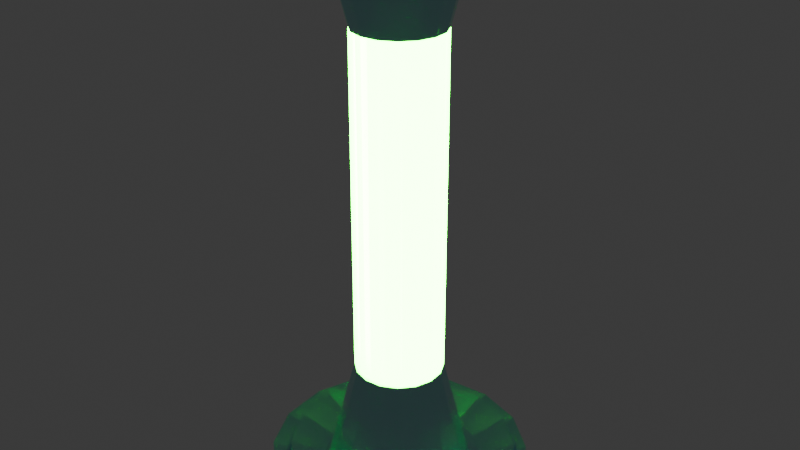 # Source: glowing_energy_capsule.blend.blend  (saved by Blender 5.1.30; exported with 4.5.12 LTS)
import bpy
from mathutils import Matrix  # noqa: F401  (used for matrix-valued properties, if any)

bpy.ops.wm.read_factory_settings(use_empty=True)
scene = bpy.context.scene
scene.name = 'Scene'

# ---- collections
col_collection = bpy.data.collections.new('Collection'); scene.collection.children.link(col_collection)

# ---- materials (node trees are filled in below, after node groups)
mat_glass_original = bpy.data.materials.new('glass original')
mat_material_001 = bpy.data.materials.new('Material.001')

# ---- material node trees
mat_glass_original.use_nodes = True; mat_glass_original.node_tree.nodes.clear()
_N = mat_glass_original.node_tree.nodes; _L = mat_glass_original.node_tree.links
n0 = _N.new('ShaderNodeBsdfPrincipled'); n0.name = 'Principled BSDF'; n0.location = (-200, 100)
n0.inputs[2].default_value = 0.05
n0.inputs[18].default_value = 1.0
n0.inputs[27].default_value = (0.01828, 1.0, 0.006171, 1.0)
n0.inputs[28].default_value = 30.0
n1 = _N.new('ShaderNodeOutputMaterial'); n1.name = 'Material Output'; n1.location = (200, 100)
_L.new(n0.outputs[0], n1.inputs[0])
n1.is_active_output = True
mat_material_001.use_nodes = True; mat_material_001.node_tree.nodes.clear()
_N = mat_material_001.node_tree.nodes; _L = mat_material_001.node_tree.links
n0 = _N.new('ShaderNodeBsdfPrincipled'); n0.name = 'Principled BSDF'; n0.location = (-200, 100)
n0.inputs[0].default_value = (0.3872, 0.7742, 0.8, 1.0)
n0.inputs[1].default_value = 1.0
n0.inputs[2].default_value = 0.2
n1 = _N.new('ShaderNodeOutputMaterial'); n1.name = 'Material Output'; n1.location = (200, 100)
_L.new(n0.outputs[0], n1.inputs[0])
n1.is_active_output = True

# ---- world
world_world = bpy.data.worlds.new('World'); scene.world = world_world
world_world.use_nodes = True; world_world.node_tree.nodes.clear()
_N = world_world.node_tree.nodes; _L = world_world.node_tree.links
n0 = _N.new('ShaderNodeOutputWorld'); n0.name = 'World Output'; n0.location = (200, 100)
n1 = _N.new('ShaderNodeBackground'); n1.name = 'Background'; n1.location = (-200, 100)
n1.inputs[0].default_value = (0.05088, 0.05088, 0.05088, 1.0)
_L.new(n1.outputs[0], n0.inputs[0])
n0.is_active_output = True
world_world.color = (0.05088, 0.05088, 0.05088)
world_world.sun_shadow_jitter_overblur = 0.0

# ---- cameras
cam_camera = bpy.data.cameras.new('Camera')
cam_camera.clip_end = 100.0
cam_camera.ortho_scale = 7.314

# ---- lights
light_light = bpy.data.lights.new('Light', 'POINT')
light_light.energy = 1000.0
light_light.shadow_soft_size = 0.1

# ---- meshes
me_cylinder = bpy.data.meshes.new('Cylinder')
me_cylinder.from_pydata([(0.0, 1.0, -1.0), (0.0, 1.0, 1.0), (0.3827, 0.9239, -1.0), (0.3827, 0.9239, 1.0), (0.7071, 0.7071, -1.0), (0.7071, 0.7071, 1.0), (0.9239, 0.3827, -1.0), (0.9239, 0.3827, 1.0), (1.0, 0.0, -1.0), (1.0, 0.0, 1.0), (0.9239, -0.3827, -1.0), (0.9239, -0.3827, 1.0), (0.7071, -0.7071, -1.0), (0.7071, -0.7071, 1.0), (0.3827, -0.9239, -1.0), (0.3827, -0.9239, 1.0), (0.0, -1.0, -1.0), (0.0, -1.0, 1.0), (-0.3827, -0.9239, -1.0), (-0.3827, -0.9239, 1.0), (-0.7071, -0.7071, -1.0), (-0.7071, -0.7071, 1.0), (-0.9239, -0.3827, -1.0), (-0.9239, -0.3827, 1.0), (-1.0, 0.0, -1.0), (-1.0, 0.0, 1.0), (-0.9239, 0.3827, -1.0), (-0.9239, 0.3827, 1.0), (-0.7071, 0.7071, -1.0), (-0.7071, 0.7071, 1.0), (-0.3827, 0.9239, -1.0), (-0.3827, 0.9239, 1.0), (0.0, 1.0, 1.248), (0.0, 1.0, -1.334), (0.3827, 0.9239, -1.334), (0.3827, 0.9239, 1.248), (0.7071, 0.7071, -1.334), (0.7071, 0.7071, 1.248), (0.9239, 0.3827, -1.334), (0.9239, 0.3827, 1.248), (1.0, 0.0, -1.334), (1.0, 0.0, 1.248), (0.9239, -0.3827, -1.334), (0.9239, -0.3827, 1.248), (0.7071, -0.7071, -1.334), (0.7071, -0.7071, 1.248), (0.3827, -0.9239, -1.334), (0.3827, -0.9239, 1.248), (0.0, -1.0, -1.334), (0.0, -1.0, 1.248), (-0.3827, -0.9239, -1.334), (-0.3827, -0.9239, 1.248), (-0.7071, -0.7071, -1.334), (-0.7071, -0.7071, 1.248), (-0.9239, -0.3827, -1.334), (-0.9239, -0.3827, 1.248), (-1.0, 0.0, -1.334), (-1.0, 0.0, 1.248), (-0.9239, 0.3827, -1.334), (-0.9239, 0.3827, 1.248), (-0.7071, 0.7071, -1.334), (-0.7071, 0.7071, 1.248), (-0.3827, 0.9239, -1.334), (-0.3827, 0.9239, 1.248), (2.423e-09, 1.325, -0.9456), (0.5071, 1.224, -0.9456), (0.937, 0.937, -0.9456), (1.224, 0.5071, -0.9456), (1.325, 1.817e-09, -0.9456), (1.224, -0.5071, -0.9456), (0.937, -0.937, -0.9456), (0.5071, -1.224, -0.9456), (2.423e-09, -1.325, -0.9456), (-0.5071, -1.224, -0.9456), (-0.937, -0.937, -0.9456), (-1.224, -0.5071, -0.9456), (-1.325, 1.817e-09, -0.9456), (-1.224, 0.5071, -0.9456), (-0.937, 0.937, -0.9456), (-0.5071, 1.224, -0.9456), (2.423e-09, 1.325, -1.389), (-0.5071, 1.224, -1.389), (-0.937, 0.937, -1.389), (-1.224, 0.5071, -1.389), (-1.325, 1.817e-09, -1.389), (-1.224, -0.5071, -1.389), (-0.937, -0.937, -1.389), (-0.5071, -1.224, -1.389), (2.423e-09, -1.325, -1.389), (0.5071, -1.224, -1.389), (0.937, -0.937, -1.389), (1.224, -0.5071, -1.389), (1.325, 1.817e-09, -1.389), (1.224, 0.5071, -1.389), (0.937, 0.937, -1.389), (0.5071, 1.224, -1.389), (0.5195, 1.254, 0.9557), (2.663e-09, 1.357, 0.9557), (0.9598, 0.9598, 0.9557), (1.254, 0.5195, 0.9557), (1.357, 1.997e-09, 0.9557), (1.254, -0.5195, 0.9557), (0.9598, -0.9598, 0.9557), (0.5195, -1.254, 0.9557), (2.663e-09, -1.357, 0.9557), (-0.5195, -1.254, 0.9557), (-0.9598, -0.9598, 0.9557), (-1.254, -0.5195, 0.9557), (-1.357, 1.997e-09, 0.9557), (-1.254, 0.5195, 0.9557), (-0.9598, 0.9598, 0.9557), (-0.5195, 1.254, 0.9557), (-0.5195, 1.254, 1.292), (2.663e-09, 1.357, 1.292), (-0.9598, 0.9598, 1.292), (-1.254, 0.5195, 1.292), (-1.357, 1.997e-09, 1.292), (-1.254, -0.5195, 1.292), (-0.9598, -0.9598, 1.292), (-0.5195, -1.254, 1.292), (2.663e-09, -1.357, 1.292), (0.5195, -1.254, 1.292), (0.9598, -0.9598, 1.292), (1.254, -0.5195, 1.292), (1.357, 1.997e-09, 1.292), (1.254, 0.5195, 1.292), (0.9598, 0.9598, 1.292), (0.5195, 1.254, 1.292), (0.5445, 1.315, 0.9476), (2.791e-09, 1.423, 0.9476), (1.006, 1.006, 0.9476), (1.315, 0.5445, 0.9476), (1.423, 2.093e-09, 0.9476), (1.315, -0.5445, 0.9476), (1.006, -1.006, 0.9476), (0.5445, -1.315, 0.9476), (2.791e-09, -1.423, 0.9476), (-0.5445, -1.315, 0.9476), (-1.006, -1.006, 0.9476), (-1.315, -0.5445, 0.9476), (-1.423, 2.093e-09, 0.9476), (-1.315, 0.5445, 0.9476), (-1.006, 1.006, 0.9476), (-0.5445, 1.315, 0.9476), (-0.5445, 1.315, 1.3), (2.791e-09, 1.423, 1.3), (-1.006, 1.006, 1.3), (-1.315, 0.5445, 1.3), (-1.423, 2.093e-09, 1.3), (-1.315, -0.5445, 1.3), (-1.006, -1.006, 1.3), (-0.5445, -1.315, 1.3), (2.791e-09, -1.423, 1.3), (0.5445, -1.315, 1.3), (1.006, -1.006, 1.3), (1.315, -0.5445, 1.3), (1.423, 2.093e-09, 1.3), (1.315, 0.5445, 1.3), (1.006, 1.006, 1.3), (0.5445, 1.315, 1.3), (-0.2793, 0.6744, -0.9858), (-0.2793, 0.6744, 0.899), (-1.509e-09, 0.73, 0.899), (-1.509e-09, 0.73, -0.9858), (-0.5162, 0.5162, -0.9858), (-0.5162, 0.5162, 0.899), (-0.6744, 0.2793, -0.9858), (-0.6744, 0.2793, 0.899), (-0.73, 2.012e-09, -0.9858), (-0.73, 2.012e-09, 0.899), (-0.6744, -0.2793, -0.9858), (-0.6744, -0.2793, 0.899), (-0.5162, -0.5162, -0.9858), (-0.5162, -0.5162, 0.899), (-0.2793, -0.6744, -0.9858), (-0.2793, -0.6744, 0.899), (-1.509e-09, -0.73, -0.9858), (-1.509e-09, -0.73, 0.899), (0.2793, -0.6744, -0.9858), (0.2793, -0.6744, 0.899), (0.5162, -0.5162, -0.9858), (0.5162, -0.5162, 0.899), (0.6744, -0.2793, -0.9858), (0.6744, -0.2793, 0.899), (0.73, 2.012e-09, -0.9858), (0.73, 2.012e-09, 0.899), (0.6744, 0.2793, -0.9858), (0.6744, 0.2793, 0.899), (0.5162, 0.5162, -0.9858), (0.5162, 0.5162, 0.899), (0.2793, 0.6744, -0.9858), (0.2793, 0.6744, 0.899), (-0.1849, 0.4465, -0.6673), (-0.1849, 0.4465, 0.5805), (-9.989e-10, 0.4833, 0.5805), (-9.989e-10, 0.4833, -0.6673), (-0.3417, 0.3417, -0.6673), (-0.3417, 0.3417, 0.5805), (-0.4465, 0.1849, -0.6673), (-0.4465, 0.1849, 0.5805), (-0.4833, 3.85e-09, -0.6673), (-0.4833, 3.85e-09, 0.5805), (-0.4465, -0.1849, -0.6673), (-0.4465, -0.1849, 0.5805), (-0.3417, -0.3417, -0.6673), (-0.3417, -0.3417, 0.5805), (-0.1849, -0.4465, -0.6673), (-0.1849, -0.4465, 0.5805), (-9.989e-10, -0.4833, -0.6673), (-9.989e-10, -0.4833, 0.5805), (0.1849, -0.4465, -0.6673), (0.1849, -0.4465, 0.5805), (0.3417, -0.3417, -0.6673), (0.3417, -0.3417, 0.5805), (0.4465, -0.1849, -0.6673), (0.4465, -0.1849, 0.5805), (0.4833, 3.85e-09, -0.6673), (0.4833, 3.85e-09, 0.5805), (0.4465, 0.1849, -0.6673), (0.4465, 0.1849, 0.5805), (0.3417, 0.3417, -0.6673), (0.3417, 0.3417, 0.5805), (0.1849, 0.4465, -0.6673), (0.1849, 0.4465, 0.5805), (-0.1849, 0.4465, -0.6673), (-0.1849, 0.4465, 0.5805), (-9.989e-10, 0.4833, 0.5805), (-9.989e-10, 0.4833, -0.6673), (-0.3417, 0.3417, -0.6673), (-0.3417, 0.3417, 0.5805), (-0.4465, 0.1849, -0.6673), (-0.4465, 0.1849, 0.5805), (-0.4833, 3.85e-09, -0.6673), (-0.4833, 3.85e-09, 0.5805), (-0.4465, -0.1849, -0.6673), (-0.4465, -0.1849, 0.5805), (-0.3417, -0.3417, -0.6673), (-0.3417, -0.3417, 0.5805), (-0.1849, -0.4465, -0.6673), (-0.1849, -0.4465, 0.5805), (-9.989e-10, -0.4833, -0.6673), (-9.989e-10, -0.4833, 0.5805), (0.1849, -0.4465, -0.6673), (0.1849, -0.4465, 0.5805), (0.3417, -0.3417, -0.6673), (0.3417, -0.3417, 0.5805), (0.4465, -0.1849, -0.6673), (0.4465, -0.1849, 0.5805), (0.4833, 3.85e-09, -0.6673), (0.4833, 3.85e-09, 0.5805), (0.4465, 0.1849, -0.6673), (0.4465, 0.1849, 0.5805), (0.3417, 0.3417, -0.6673), (0.3417, 0.3417, 0.5805), (0.1849, 0.4465, -0.6673), (0.1849, 0.4465, 0.5805), (0.02657, 0.9041, -1.007), (0.02657, 0.9041, 0.9851), (0.3643, 0.8369, -1.007), (0.3643, 0.8369, 0.9851), (0.6506, 0.6456, -1.007), (0.6506, 0.6456, 0.9851), (0.842, 0.3593, -1.007), (0.842, 0.3593, 0.9851), (0.9091, 0.02156, -1.007), (0.9091, 0.02156, 0.9851), (0.842, -0.3162, -1.007), (0.842, -0.3162, 0.9851), (0.6506, -0.6025, -1.007), (0.6506, -0.6025, 0.9851), (0.3643, -0.7938, -1.007), (0.3643, -0.7938, 0.9851), (0.02657, -0.861, -1.007), (0.02657, -0.861, 0.9851), (-0.3112, -0.7938, -1.007), (-0.3112, -0.7938, 0.9851), (-0.5975, -0.6025, -1.007), (-0.5975, -0.6025, 0.9851), (-0.7888, -0.3162, -1.007), (-0.7888, -0.3162, 0.9851), (-0.856, 0.02156, -1.007), (-0.856, 0.02156, 0.9851), (-0.7888, 0.3593, -1.007), (-0.7888, 0.3593, 0.9851), (-0.5975, 0.6456, -1.007), (-0.5975, 0.6456, 0.9851), (-0.3112, 0.8369, -1.007), (-0.3112, 0.8369, 0.9851), (0.02657, 0.9041, 1.232), (0.02657, 0.9041, -1.34), (0.3643, 0.8369, -1.34), (0.3643, 0.8369, 1.232), (0.6506, 0.6456, -1.34), (0.6506, 0.6456, 1.232), (0.842, 0.3593, -1.34), (0.842, 0.3593, 1.232), (0.9091, 0.02156, -1.34), (0.9091, 0.02156, 1.232), (0.842, -0.3162, -1.34), (0.842, -0.3162, 1.232), (0.6506, -0.6025, -1.34), (0.6506, -0.6025, 1.232), (0.3643, -0.7938, -1.34), (0.3643, -0.7938, 1.232), (0.02657, -0.861, -1.34), (0.02657, -0.861, 1.232), (-0.3112, -0.7938, -1.34), (-0.3112, -0.7938, 1.232), (-0.5975, -0.6025, -1.34), (-0.5975, -0.6025, 1.232), (-0.7888, -0.3162, -1.34), (-0.7888, -0.3162, 1.232), (-0.856, 0.02156, -1.34), (-0.856, 0.02156, 1.232), (-0.7888, 0.3593, -1.34), (-0.7888, 0.3593, 1.232), (-0.5975, 0.6456, -1.34), (-0.5975, 0.6456, 1.232), (-0.3112, 0.8369, -1.34), (-0.3112, 0.8369, 1.232), (0.02657, 1.191, -0.9531), (0.4741, 1.102, -0.9531), (0.8536, 0.8485, -0.9531), (1.107, 0.4691, -0.9531), (1.196, 0.02156, -0.9531), (1.107, -0.426, -0.9531), (0.8536, -0.8054, -0.9531), (0.4741, -1.059, -0.9531), (0.02657, -1.148, -0.9531), (-0.421, -1.059, -0.9531), (-0.8004, -0.8054, -0.9531), (-1.054, -0.426, -0.9531), (-1.143, 0.02156, -0.9531), (-1.054, 0.4691, -0.9531), (-0.8004, 0.8485, -0.9531), (-0.421, 1.102, -0.9531), (0.02657, 1.191, -1.395), (-0.421, 1.102, -1.395), (-0.8004, 0.8485, -1.395), (-1.054, 0.4691, -1.395), (-1.143, 0.02156, -1.395), (-1.054, -0.426, -1.395), (-0.8004, -0.8054, -1.395), (-0.421, -1.059, -1.395), (0.02657, -1.148, -1.395), (0.4741, -1.059, -1.395), (0.8536, -0.8054, -1.395), (1.107, -0.426, -1.395), (1.196, 0.02156, -1.395), (1.107, 0.4691, -1.395), (0.8536, 0.8485, -1.395), (0.4741, 1.102, -1.395), (0.485, 1.128, 0.941), (0.02657, 1.22, 0.941), (0.8737, 0.8687, 0.941), (1.133, 0.48, 0.941), (1.225, 0.02156, 0.941), (1.133, -0.4369, 0.941), (0.8737, -0.8255, 0.941), (0.485, -1.085, 0.941), (0.02657, -1.176, 0.941), (-0.4319, -1.085, 0.941), (-0.8205, -0.8255, 0.941), (-1.08, -0.4369, 0.941), (-1.171, 0.02156, 0.941), (-1.08, 0.48, 0.941), (-0.8205, 0.8687, 0.941), (-0.4319, 1.128, 0.941), (-0.4319, 1.128, 1.276), (0.02657, 1.22, 1.276), (-0.8205, 0.8687, 1.276), (-1.08, 0.48, 1.276), (-1.171, 0.02156, 1.276), (-1.08, -0.4369, 1.276), (-0.8205, -0.8255, 1.276), (-0.4319, -1.085, 1.276), (0.02657, -1.176, 1.276), (0.485, -1.085, 1.276), (0.8737, -0.8255, 1.276), (1.133, -0.4369, 1.276), (1.225, 0.02156, 1.276), (1.133, 0.48, 1.276), (0.8737, 0.8687, 1.276), (0.485, 1.128, 1.276), (0.5072, 1.182, 0.9329), (0.02657, 1.277, 0.9329), (0.9146, 0.9095, 0.9329), (1.187, 0.5021, 0.9329), (1.282, 0.02156, 0.9329), (1.187, -0.459, 0.9329), (0.9146, -0.8664, 0.9329), (0.5072, -1.139, 0.9329), (0.02657, -1.234, 0.9329), (-0.454, -1.139, 0.9329), (-0.8614, -0.8664, 0.9329), (-1.134, -0.459, 0.9329), (-1.229, 0.02156, 0.9329), (-1.134, 0.5021, 0.9329), (-0.8614, 0.9095, 0.9329), (-0.454, 1.182, 0.9329), (-0.454, 1.182, 1.284), (0.02657, 1.277, 1.284), (-0.8614, 0.9095, 1.284), (-1.134, 0.5021, 1.284), (-1.229, 0.02156, 1.284), (-1.134, -0.459, 1.284), (-0.8614, -0.8664, 1.284), (-0.454, -1.139, 1.284), (0.02657, -1.234, 1.284), (0.5072, -1.139, 1.284), (0.9146, -0.8664, 1.284), (1.187, -0.459, 1.284), (1.282, 0.02156, 1.284), (1.187, 0.5021, 1.284), (0.9146, 0.9095, 1.284), (0.5072, 1.182, 1.284), (-0.22, 0.6168, -0.9931), (-0.22, 0.6168, 0.8845), (0.02657, 0.6658, 0.8845), (0.02657, 0.6658, -0.9931), (-0.429, 0.4771, -0.9931), (-0.429, 0.4771, 0.8845), (-0.5686, 0.2681, -0.9931), (-0.5686, 0.2681, 0.8845), (-0.6177, 0.02156, -0.9931), (-0.6177, 0.02156, 0.8845), (-0.5686, -0.225, -0.9931), (-0.5686, -0.225, 0.8845), (-0.429, -0.434, -0.9931), (-0.429, -0.434, 0.8845), (-0.22, -0.5736, -0.9931), (-0.22, -0.5736, 0.8845), (0.02657, -0.6227, -0.9931), (0.02657, -0.6227, 0.8845), (0.2731, -0.5736, -0.9931), (0.2731, -0.5736, 0.8845), (0.4821, -0.434, -0.9931), (0.4821, -0.434, 0.8845), (0.6218, -0.225, -0.9931), (0.6218, -0.225, 0.8845), (0.6708, 0.02156, -0.9931), (0.6708, 0.02156, 0.8845), (0.6218, 0.2681, -0.9931), (0.6218, 0.2681, 0.8845), (0.4821, 0.4771, -0.9931), (0.4821, 0.4771, 0.8845), (0.2731, 0.6168, -0.9931), (0.2731, 0.6168, 0.8845), (-0.1366, 0.4156, -0.6758), (-0.1366, 0.4156, 0.5672), (0.02657, 0.4481, 0.5672), (0.02657, 0.4481, -0.6758), (-0.275, 0.3231, -0.6758), (-0.275, 0.3231, 0.5672), (-0.3675, 0.1848, -0.6758), (-0.3675, 0.1848, 0.5672), (-0.3999, 0.02156, -0.6758), (-0.3999, 0.02156, 0.5672), (-0.3675, -0.1417, -0.6758), (-0.3675, -0.1417, 0.5672), (-0.275, -0.28, -0.6758), (-0.275, -0.28, 0.5672), (-0.1366, -0.3725, -0.6758), (-0.1366, -0.3725, 0.5672), (0.02657, -0.4049, -0.6758), (0.02657, -0.4049, 0.5672), (0.1898, -0.3725, -0.6758), (0.1898, -0.3725, 0.5672), (0.3282, -0.28, -0.6758), (0.3282, -0.28, 0.5672), (0.4206, -0.1417, -0.6758), (0.4206, -0.1417, 0.5672), (0.4531, 0.02156, -0.6758), (0.4531, 0.02156, 0.5672), (0.4206, 0.1848, -0.6758), (0.4206, 0.1848, 0.5672), (0.3282, 0.3231, -0.6758), (0.3282, 0.3231, 0.5672), (0.1898, 0.4156, -0.6758), (0.1898, 0.4156, 0.5672), (-0.1366, 0.4156, -0.6758), (-0.1366, 0.4156, 0.5672), (0.02657, 0.4481, 0.5672), (0.02657, 0.4481, -0.6758), (-0.275, 0.3231, -0.6758), (-0.275, 0.3231, 0.5672), (-0.3675, 0.1848, -0.6758), (-0.3675, 0.1848, 0.5672), (-0.3999, 0.02156, -0.6758), (-0.3999, 0.02156, 0.5672), (-0.3675, -0.1417, -0.6758), (-0.3675, -0.1417, 0.5672), (-0.275, -0.28, -0.6758), (-0.275, -0.28, 0.5672), (-0.1366, -0.3725, -0.6758), (-0.1366, -0.3725, 0.5672), (0.02657, -0.4049, -0.6758), (0.02657, -0.4049, 0.5672), (0.1898, -0.3725, -0.6758), (0.1898, -0.3725, 0.5672), (0.3282, -0.28, -0.6758), (0.3282, -0.28, 0.5672), (0.4206, -0.1417, -0.6758), (0.4206, -0.1417, 0.5672), (0.4531, 0.02156, -0.6758), (0.4531, 0.02156, 0.5672), (0.4206, 0.1848, -0.6758), (0.4206, 0.1848, 0.5672), (0.3282, 0.3231, -0.6758), (0.3282, 0.3231, 0.5672), (0.1898, 0.4156, -0.6758), (0.1898, 0.4156, 0.5672)], [], [(3, 1, 31, 29, 27, 25, 23, 21, 19, 17, 15, 13, 11, 9, 7, 5), (0, 2, 4, 6, 8, 10, 12, 14, 16, 18, 20, 22, 24, 26, 28, 30), (36, 34, 190, 188), (54, 52, 172, 170), (35, 37, 189, 191), (53, 55, 171, 173), (46, 44, 180, 178), (33, 62, 160, 163), (45, 47, 179, 181), (38, 36, 188, 186), (56, 54, 170, 168), (63, 32, 162, 161), (37, 39, 187, 189), (55, 57, 169, 171), (48, 46, 178, 176), (47, 49, 177, 179), (40, 38, 186, 184), (58, 56, 168, 166), (63, 61, 114, 112), (12, 10, 69, 70), (23, 25, 108, 107), (34, 36, 94, 95), (9, 11, 101, 100), (52, 54, 85, 86), (37, 35, 127, 126), (24, 22, 75, 76), (55, 53, 118, 117), (44, 46, 89, 90), (21, 23, 107, 106), (62, 33, 80, 81), (47, 45, 122, 121), (10, 8, 68, 69), (7, 9, 100, 99), (36, 38, 93, 94), (32, 63, 112, 113), (54, 56, 84, 85), (39, 37, 126, 125), (22, 20, 74, 75), (57, 55, 117, 116), (8, 6, 67, 68), (19, 21, 106, 105), (46, 48, 88, 89), (5, 7, 99, 98), (20, 18, 73, 74), (49, 47, 121, 120), (6, 4, 66, 67), (31, 1, 97, 111), (38, 40, 92, 93), (17, 19, 105, 104), (56, 58, 83, 84), (64, 80, 95, 65), (79, 81, 80, 64), (65, 95, 94, 66), (66, 94, 93, 67), (67, 93, 92, 68), (68, 92, 91, 69), (69, 91, 90, 70), (70, 90, 89, 71), (71, 89, 88, 72), (72, 88, 87, 73), (73, 87, 86, 74), (74, 86, 85, 75), (75, 85, 84, 76), (76, 84, 83, 77), (77, 83, 82, 78), (78, 82, 81, 79), (26, 24, 76, 77), (60, 62, 81, 82), (42, 44, 90, 91), (33, 34, 95, 80), (14, 12, 70, 71), (28, 26, 77, 78), (50, 52, 86, 87), (2, 0, 64, 65), (16, 14, 71, 72), (58, 60, 82, 83), (40, 42, 91, 92), (30, 28, 78, 79), (4, 2, 65, 66), (48, 50, 87, 88), (18, 16, 72, 73), (0, 30, 79, 64), (104, 105, 137, 136), (117, 118, 150, 149), (103, 104, 136, 135), (116, 117, 149, 148), (102, 103, 135, 134), (115, 116, 148, 147), (101, 102, 134, 133), (114, 115, 147, 146), (127, 113, 145, 159), (100, 101, 133, 132), (112, 114, 146, 144), (126, 127, 159, 158), (99, 100, 132, 131), (113, 112, 144, 145), (125, 126, 158, 157), (98, 99, 131, 130), (45, 43, 123, 122), (35, 32, 113, 127), (11, 13, 102, 101), (25, 27, 109, 108), (53, 51, 119, 118), (13, 15, 103, 102), (61, 59, 115, 114), (43, 41, 124, 123), (27, 29, 110, 109), (1, 3, 96, 97), (51, 49, 120, 119), (15, 17, 104, 103), (29, 31, 111, 110), (59, 57, 116, 115), (41, 39, 125, 124), (3, 5, 98, 96), (144, 143, 129, 145), (145, 129, 128, 159), (159, 128, 130, 158), (158, 130, 131, 157), (157, 131, 132, 156), (156, 132, 133, 155), (155, 133, 134, 154), (154, 134, 135, 153), (153, 135, 136, 152), (152, 136, 137, 151), (151, 137, 138, 150), (150, 138, 139, 149), (149, 139, 140, 148), (148, 140, 141, 147), (147, 141, 142, 146), (146, 142, 143, 144), (118, 119, 151, 150), (105, 106, 138, 137), (119, 120, 152, 151), (106, 107, 139, 138), (120, 121, 153, 152), (107, 108, 140, 139), (121, 122, 154, 153), (108, 109, 141, 140), (122, 123, 155, 154), (109, 110, 142, 141), (97, 96, 128, 129), (123, 124, 156, 155), (110, 111, 143, 142), (96, 98, 130, 128), (124, 125, 157, 156), (111, 97, 129, 143), (168, 170, 202, 200), (161, 162, 194, 193), (189, 187, 219, 221), (171, 169, 201, 203), (176, 178, 210, 208), (179, 177, 209, 211), (184, 186, 218, 216), (166, 168, 200, 198), (187, 185, 217, 219), (169, 167, 199, 201), (174, 176, 208, 206), (177, 175, 207, 209), (182, 184, 216, 214), (164, 166, 198, 196), (185, 183, 215, 217), (167, 165, 197, 199), (61, 63, 161, 165), (43, 45, 181, 183), (32, 35, 191, 162), (62, 60, 164, 160), (44, 42, 182, 180), (51, 53, 173, 175), (34, 33, 163, 190), (52, 50, 174, 172), (59, 61, 165, 167), (41, 43, 183, 185), (60, 58, 166, 164), (42, 40, 184, 182), (49, 51, 175, 177), (50, 48, 176, 174), (57, 59, 167, 169), (39, 41, 185, 187), (186, 188, 220, 218), (181, 179, 211, 213), (163, 160, 192, 195), (178, 180, 212, 210), (173, 171, 203, 205), (191, 189, 221, 223), (170, 172, 204, 202), (188, 190, 222, 220), (165, 161, 193, 197), (183, 181, 213, 215), (162, 191, 223, 194), (160, 164, 196, 192), (180, 182, 214, 212), (175, 173, 205, 207), (190, 163, 195, 222), (172, 174, 206, 204), (225, 226, 227, 224), (229, 225, 224, 228), (231, 229, 228, 230), (233, 231, 230, 232), (235, 233, 232, 234), (237, 235, 234, 236), (239, 237, 236, 238), (241, 239, 238, 240), (243, 241, 240, 242), (245, 243, 242, 244), (247, 245, 244, 246), (249, 247, 246, 248), (251, 249, 248, 250), (253, 251, 250, 252), (255, 253, 252, 254), (226, 255, 254, 227), (259, 257, 287, 285, 283, 281, 279, 277, 275, 273, 271, 269, 267, 265, 263, 261), (256, 258, 260, 262, 264, 266, 268, 270, 272, 274, 276, 278, 280, 282, 284, 286), (292, 290, 446, 444), (310, 308, 428, 426), (291, 293, 445, 447), (309, 311, 427, 429), (302, 300, 436, 434), (289, 318, 416, 419), (301, 303, 435, 437), (294, 292, 444, 442), (312, 310, 426, 424), (319, 288, 418, 417), (293, 295, 443, 445), (311, 313, 425, 427), (304, 302, 434, 432), (303, 305, 433, 435), (296, 294, 442, 440), (314, 312, 424, 422), (319, 317, 370, 368), (268, 266, 325, 326), (279, 281, 364, 363), (290, 292, 350, 351), (265, 267, 357, 356), (308, 310, 341, 342), (293, 291, 383, 382), (280, 278, 331, 332), (311, 309, 374, 373), (300, 302, 345, 346), (277, 279, 363, 362), (318, 289, 336, 337), (303, 301, 378, 377), (266, 264, 324, 325), (263, 265, 356, 355), (292, 294, 349, 350), (288, 319, 368, 369), (310, 312, 340, 341), (295, 293, 382, 381), (278, 276, 330, 331), (313, 311, 373, 372), (264, 262, 323, 324), (275, 277, 362, 361), (302, 304, 344, 345), (261, 263, 355, 354), (276, 274, 329, 330), (305, 303, 377, 376), (262, 260, 322, 323), (287, 257, 353, 367), (294, 296, 348, 349), (273, 275, 361, 360), (312, 314, 339, 340), (320, 336, 351, 321), (335, 337, 336, 320), (321, 351, 350, 322), (322, 350, 349, 323), (323, 349, 348, 324), (324, 348, 347, 325), (325, 347, 346, 326), (326, 346, 345, 327), (327, 345, 344, 328), (328, 344, 343, 329), (329, 343, 342, 330), (330, 342, 341, 331), (331, 341, 340, 332), (332, 340, 339, 333), (333, 339, 338, 334), (334, 338, 337, 335), (282, 280, 332, 333), (316, 318, 337, 338), (298, 300, 346, 347), (289, 290, 351, 336), (270, 268, 326, 327), (284, 282, 333, 334), (306, 308, 342, 343), (258, 256, 320, 321), (272, 270, 327, 328), (314, 316, 338, 339), (296, 298, 347, 348), (286, 284, 334, 335), (260, 258, 321, 322), (304, 306, 343, 344), (274, 272, 328, 329), (256, 286, 335, 320), (360, 361, 393, 392), (373, 374, 406, 405), (359, 360, 392, 391), (372, 373, 405, 404), (358, 359, 391, 390), (371, 372, 404, 403), (357, 358, 390, 389), (370, 371, 403, 402), (383, 369, 401, 415), (356, 357, 389, 388), (368, 370, 402, 400), (382, 383, 415, 414), (355, 356, 388, 387), (369, 368, 400, 401), (381, 382, 414, 413), (354, 355, 387, 386), (301, 299, 379, 378), (291, 288, 369, 383), (267, 269, 358, 357), (281, 283, 365, 364), (309, 307, 375, 374), (269, 271, 359, 358), (317, 315, 371, 370), (299, 297, 380, 379), (283, 285, 366, 365), (257, 259, 352, 353), (307, 305, 376, 375), (271, 273, 360, 359), (285, 287, 367, 366), (315, 313, 372, 371), (297, 295, 381, 380), (259, 261, 354, 352), (400, 399, 385, 401), (401, 385, 384, 415), (415, 384, 386, 414), (414, 386, 387, 413), (413, 387, 388, 412), (412, 388, 389, 411), (411, 389, 390, 410), (410, 390, 391, 409), (409, 391, 392, 408), (408, 392, 393, 407), (407, 393, 394, 406), (406, 394, 395, 405), (405, 395, 396, 404), (404, 396, 397, 403), (403, 397, 398, 402), (402, 398, 399, 400), (374, 375, 407, 406), (361, 362, 394, 393), (375, 376, 408, 407), (362, 363, 395, 394), (376, 377, 409, 408), (363, 364, 396, 395), (377, 378, 410, 409), (364, 365, 397, 396), (378, 379, 411, 410), (365, 366, 398, 397), (353, 352, 384, 385), (379, 380, 412, 411), (366, 367, 399, 398), (352, 354, 386, 384), (380, 381, 413, 412), (367, 353, 385, 399), (424, 426, 458, 456), (417, 418, 450, 449), (445, 443, 475, 477), (427, 425, 457, 459), (432, 434, 466, 464), (435, 433, 465, 467), (440, 442, 474, 472), (422, 424, 456, 454), (443, 441, 473, 475), (425, 423, 455, 457), (430, 432, 464, 462), (433, 431, 463, 465), (438, 440, 472, 470), (420, 422, 454, 452), (441, 439, 471, 473), (423, 421, 453, 455), (317, 319, 417, 421), (299, 301, 437, 439), (288, 291, 447, 418), (318, 316, 420, 416), (300, 298, 438, 436), (307, 309, 429, 431), (290, 289, 419, 446), (308, 306, 430, 428), (315, 317, 421, 423), (297, 299, 439, 441), (316, 314, 422, 420), (298, 296, 440, 438), (305, 307, 431, 433), (306, 304, 432, 430), (313, 315, 423, 425), (295, 297, 441, 443), (442, 444, 476, 474), (437, 435, 467, 469), (419, 416, 448, 451), (434, 436, 468, 466), (429, 427, 459, 461), (447, 445, 477, 479), (426, 428, 460, 458), (444, 446, 478, 476), (421, 417, 449, 453), (439, 437, 469, 471), (418, 447, 479, 450), (416, 420, 452, 448), (436, 438, 470, 468), (431, 429, 461, 463), (446, 419, 451, 478), (428, 430, 462, 460), (481, 482, 483, 480), (485, 481, 480, 484), (487, 485, 484, 486), (489, 487, 486, 488), (491, 489, 488, 490), (493, 491, 490, 492), (495, 493, 492, 494), (497, 495, 494, 496), (499, 497, 496, 498), (501, 499, 498, 500), (503, 501, 500, 502), (505, 503, 502, 504), (507, 505, 504, 506), (509, 507, 506, 508), (511, 509, 508, 510), (482, 511, 510, 483)])
me_cylinder.polygons.foreach_set('material_index', [3, 3, 3, 3, 3, 3, 3, 3, 3, 3, 3, 3, 3, 3, 3, 3, 3, 3, 3, 3, 3, 3, 3, 3, 3, 3, 3, 3, 3, 3, 3, 3, 3, 3, 3, 3, 3, 3, 3, 3, 3, 3, 3, 3, 3, 3, 3, 3, 3, 3, 3, 3, 3, 3, 3, 3, 3, 3, 3, 3, 3, 3, 3, 3, 3, 3, 3, 3, 3, 3, 3, 3, 3, 3, 3, 3, 3, 3, 3, 3, 3, 3, 3, 3, 3, 3, 3, 3, 3, 3, 3, 3, 3, 3, 3, 3, 3, 3, 3, 3, 3, 3, 3, 3, 3, 3, 3, 3, 3, 3, 3, 3, 3, 3, 3, 3, 3, 3, 3, 3, 3, 3, 3, 3, 3, 3, 3, 3, 3, 3, 3, 3, 3, 3, 3, 3, 3, 3, 3, 3, 3, 3, 3, 3, 3, 3, 3, 3, 3, 3, 3, 3, 3, 3, 3, 3, 3, 3, 3, 3, 3, 3, 3, 3, 3, 3, 3, 3, 3, 3, 3, 3, 3, 3, 3, 3, 3, 3, 3, 3, 3, 3, 3, 3, 3, 3, 3, 3, 3, 3, 3, 3, 3, 3, 2, 2, 2, 2, 2, 2, 2, 2, 2, 2, 2, 2, 2, 2, 2, 2, 3, 3, 3, 3, 3, 3, 3, 3, 3, 3, 3, 3, 3, 3, 3, 3, 3, 3, 3, 3, 3, 3, 3, 3, 3, 3, 3, 3, 3, 3, 3, 3, 3, 3, 3, 3, 3, 3, 3, 3, 3, 3, 3, 3, 3, 3, 3, 3, 3, 3, 3, 3, 3, 3, 3, 3, 3, 3, 3, 3, 3, 3, 3, 3, 3, 3, 3, 3, 3, 3, 3, 3, 3, 3, 3, 3, 3, 3, 3, 3, 3, 3, 3, 3, 3, 3, 3, 3, 3, 3, 3, 3, 3, 3, 3, 3, 3, 3, 3, 3, 3, 3, 3, 3, 3, 3, 3, 3, 3, 3, 3, 3, 3, 3, 3, 3, 3, 3, 3, 3, 3, 3, 3, 3, 3, 3, 3, 3, 3, 3, 3, 3, 3, 3, 3, 3, 3, 3, 3, 3, 3, 3, 3, 3, 3, 3, 3, 3, 3, 3, 3, 3, 3, 3, 3, 3, 3, 3, 3, 3, 3, 3, 3, 3, 3, 3, 3, 3, 3, 3, 3, 3, 3, 3, 3, 3, 3, 3, 3, 3, 3, 3, 3, 3, 3, 3, 3, 3, 3, 3, 3, 3, 3, 3, 3, 3, 3, 3, 3, 3, 3, 3, 3, 3, 3, 3, 3, 3, 3, 3])
_uv = me_cylinder.uv_layers.new(name='UVMap')
_uv.uv.foreach_set('vector', [0.3418, 0.4717, 0.25, 0.49, 0.1582, 0.4717, 0.08029, 0.4197, 0.02827, 0.3418, 0.01, 0.25, 0.02827, 0.1582, 0.08029, 0.08029, 0.1582, 0.02827, 0.25, 0.01, 0.3418, 0.02827, 0.4197, 0.08029, 0.4717, 0.1582, 0.49, 0.25, 0.4717, 0.3418, 0.4197, 0.4197, 0.75, 0.49, 0.8418, 0.4717, 0.9197, 0.4197, 0.9717, 0.3418, 0.99, 0.25, 0.9717, 0.1582, 0.9197, 0.08029, 0.8418, 0.02827, 0.75, 0.01, 0.6582, 0.02827, 0.5803, 0.08029, 0.5283, 0.1582, 0.51, 0.25, 0.5283, 0.3418, 0.5803, 0.4197, 0.6582, 0.4717, 0.875, 0.4164, 0.9375, 0.4164, 0.9375, 0.4164, 0.875, 0.4164, 0.3125, 0.4164, 0.375, 0.4164, 0.375, 0.4164, 0.3125, 0.4164, 0.9375, 1.062, 0.875, 1.062, 0.875, 1.062, 0.9375, 1.062, 0.375, 1.062, 0.3125, 1.062, 0.3125, 1.062, 0.375, 1.062, 0.5625, 0.4164, 0.625, 0.4164, 0.625, 0.4164, 0.5625, 0.4164, 0.0, 0.4164, 0.0625, 0.4164, 0.0625, 0.4164, 0.0, 0.4164, 0.625, 1.062, 0.5625, 1.062, 0.5625, 1.062, 0.625, 1.062, 0.8125, 0.4164, 0.875, 0.4164, 0.875, 0.4164, 0.8125, 0.4164, 0.25, 0.4164, 0.3125, 0.4164, 0.3125, 0.4164, 0.25, 0.4164, 0.0625, 1.062, 0.0, 1.062, 0.0, 1.062, 0.0625, 1.062, 0.875, 1.062, 0.8125, 1.062, 0.8125, 1.062, 0.875, 1.062, 0.3125, 1.062, 0.25, 1.062, 0.25, 1.062, 0.3125, 1.062, 0.5, 0.4164, 0.5625, 0.4164, 0.5625, 0.4164, 0.5, 0.4164, 0.5625, 1.062, 0.5, 1.062, 0.5, 1.062, 0.5625, 1.062, 0.75, 0.4164, 0.8125, 0.4164, 0.8125, 0.4164, 0.75, 0.4164, 0.1875, 0.4164, 0.25, 0.4164, 0.25, 0.4164, 0.1875, 0.4164, 0.0625, 1.062, 0.125, 1.062, 0.125, 1.062, 0.0625, 1.062, 0.9197, 0.08029, 0.9717, 0.1582, 0.9717, 0.1582, 0.9197, 0.08029, 0.02827, 0.1582, 0.01, 0.25, 0.01, 0.25, 0.02827, 0.1582, 0.9375, 0.4164, 0.875, 0.4164, 0.875, 0.4164, 0.9375, 0.4164, 0.49, 0.25, 0.4717, 0.1582, 0.4717, 0.1582, 0.49, 0.25, 0.375, 0.4164, 0.3125, 0.4164, 0.3125, 0.4164, 0.375, 0.4164, 0.875, 1.062, 0.9375, 1.062, 0.9375, 1.062, 0.875, 1.062, 0.51, 0.25, 0.5283, 0.1582, 0.5283, 0.1582, 0.51, 0.25, 0.3125, 1.062, 0.375, 1.062, 0.375, 1.062, 0.3125, 1.062, 0.625, 0.4164, 0.5625, 0.4164, 0.5625, 0.4164, 0.625, 0.4164, 0.08029, 0.08029, 0.02827, 0.1582, 0.02827, 0.1582, 0.08029, 0.08029, 0.0625, 0.4164, 0.0, 0.4164, 0.0, 0.4164, 0.0625, 0.4164, 0.5625, 1.062, 0.625, 1.062, 0.625, 1.062, 0.5625, 1.062, 0.9717, 0.1582, 0.99, 0.25, 0.99, 0.25, 0.9717, 0.1582, 0.4717, 0.3418, 0.49, 0.25, 0.49, 0.25, 0.4717, 0.3418, 0.875, 0.4164, 0.8125, 0.4164, 0.8125, 0.4164, 0.875, 0.4164, 0.0, 1.062, 0.0625, 1.062, 0.0625, 1.062, 0.0, 1.062, 0.3125, 0.4164, 0.25, 0.4164, 0.25, 0.4164, 0.3125, 0.4164, 0.8125, 1.062, 0.875, 1.062, 0.875, 1.062, 0.8125, 1.062, 0.5283, 0.1582, 0.5803, 0.08029, 0.5803, 0.08029, 0.5283, 0.1582, 0.25, 1.062, 0.3125, 1.062, 0.3125, 1.062, 0.25, 1.062, 0.99, 0.25, 0.9717, 0.3418, 0.9717, 0.3418, 0.99, 0.25, 0.1582, 0.02827, 0.08029, 0.08029, 0.08029, 0.08029, 0.1582, 0.02827, 0.5625, 0.4164, 0.5, 0.4164, 0.5, 0.4164, 0.5625, 0.4164, 0.4197, 0.4197, 0.4717, 0.3418, 0.4717, 0.3418, 0.4197, 0.4197, 0.5803, 0.08029, 0.6582, 0.02827, 0.6582, 0.02827, 0.5803, 0.08029, 0.5, 1.062, 0.5625, 1.062, 0.5625, 1.062, 0.5, 1.062, 0.9717, 0.3418, 0.9197, 0.4197, 0.9197, 0.4197, 0.9717, 0.3418, 0.1582, 0.4717, 0.25, 0.49, 0.25, 0.49, 0.1582, 0.4717, 0.8125, 0.4164, 0.75, 0.4164, 0.75, 0.4164, 0.8125, 0.4164, 0.25, 0.01, 0.1582, 0.02827, 0.1582, 0.02827, 0.25, 0.01, 0.25, 0.4164, 0.1875, 0.4164, 0.1875, 0.4164, 0.25, 0.4164, 1.0, 0.5, 1.0, 0.4164, 0.9375, 0.4164, 0.9375, 0.5, 0.0625, 0.5, 0.0625, 0.4164, 0.0, 0.4164, 0.0, 0.5, 0.9375, 0.5, 0.9375, 0.4164, 0.875, 0.4164, 0.875, 0.5, 0.875, 0.5, 0.875, 0.4164, 0.8125, 0.4164, 0.8125, 0.5, 0.8125, 0.5, 0.8125, 0.4164, 0.75, 0.4164, 0.75, 0.5, 0.75, 0.5, 0.75, 0.4164, 0.6875, 0.4164, 0.6875, 0.5, 0.6875, 0.5, 0.6875, 0.4164, 0.625, 0.4164, 0.625, 0.5, 0.625, 0.5, 0.625, 0.4164, 0.5625, 0.4164, 0.5625, 0.5, 0.5625, 0.5, 0.5625, 0.4164, 0.5, 0.4164, 0.5, 0.5, 0.5, 0.5, 0.5, 0.4164, 0.4375, 0.4164, 0.4375, 0.5, 0.4375, 0.5, 0.4375, 0.4164, 0.375, 0.4164, 0.375, 0.5, 0.375, 0.5, 0.375, 0.4164, 0.3125, 0.4164, 0.3125, 0.5, 0.3125, 0.5, 0.3125, 0.4164, 0.25, 0.4164, 0.25, 0.5, 0.25, 0.5, 0.25, 0.4164, 0.1875, 0.4164, 0.1875, 0.5, 0.1875, 0.5, 0.1875, 0.4164, 0.125, 0.4164, 0.125, 0.5, 0.125, 0.5, 0.125, 0.4164, 0.0625, 0.4164, 0.0625, 0.5, 0.5283, 0.3418, 0.51, 0.25, 0.51, 0.25, 0.5283, 0.3418, 0.125, 0.4164, 0.0625, 0.4164, 0.0625, 0.4164, 0.125, 0.4164, 0.6875, 0.4164, 0.625, 0.4164, 0.625, 0.4164, 0.6875, 0.4164, 1.0, 0.4164, 0.9375, 0.4164, 0.9375, 0.4164, 1.0, 0.4164, 0.8418, 0.02827, 0.9197, 0.08029, 0.9197, 0.08029, 0.8418, 0.02827, 0.5803, 0.4197, 0.5283, 0.3418, 0.5283, 0.3418, 0.5803, 0.4197, 0.4375, 0.4164, 0.375, 0.4164, 0.375, 0.4164, 0.4375, 0.4164, 0.8418, 0.4717, 0.75, 0.49, 0.75, 0.49, 0.8418, 0.4717, 0.75, 0.01, 0.8418, 0.02827, 0.8418, 0.02827, 0.75, 0.01, 0.1875, 0.4164, 0.125, 0.4164, 0.125, 0.4164, 0.1875, 0.4164, 0.75, 0.4164, 0.6875, 0.4164, 0.6875, 0.4164, 0.75, 0.4164, 0.6582, 0.4717, 0.5803, 0.4197, 0.5803, 0.4197, 0.6582, 0.4717, 0.9197, 0.4197, 0.8418, 0.4717, 0.8418, 0.4717, 0.9197, 0.4197, 0.5, 0.4164, 0.4375, 0.4164, 0.4375, 0.4164, 0.5, 0.4164, 0.6582, 0.02827, 0.75, 0.01, 0.75, 0.01, 0.6582, 0.02827, 0.75, 0.49, 0.6582, 0.4717, 0.6582, 0.4717, 0.75, 0.49, 0.25, 0.01, 0.1582, 0.02827, 0.1582, 0.02827, 0.25, 0.01, 0.3125, 1.062, 0.375, 1.062, 0.375, 1.062, 0.3125, 1.062, 0.3418, 0.02827, 0.25, 0.01, 0.25, 0.01, 0.3418, 0.02827, 0.25, 1.062, 0.3125, 1.062, 0.3125, 1.062, 0.25, 1.062, 0.4197, 0.08029, 0.3418, 0.02827, 0.3418, 0.02827, 0.4197, 0.08029, 0.1875, 1.062, 0.25, 1.062, 0.25, 1.062, 0.1875, 1.062, 0.4717, 0.1582, 0.4197, 0.08029, 0.4197, 0.08029, 0.4717, 0.1582, 0.125, 1.062, 0.1875, 1.062, 0.1875, 1.062, 0.125, 1.062, 0.9375, 1.062, 1.0, 1.062, 1.0, 1.062, 0.9375, 1.062, 0.49, 0.25, 0.4717, 0.1582, 0.4717, 0.1582, 0.49, 0.25, 0.0625, 1.062, 0.125, 1.062, 0.125, 1.062, 0.0625, 1.062, 0.875, 1.062, 0.9375, 1.062, 0.9375, 1.062, 0.875, 1.062, 0.4717, 0.3418, 0.49, 0.25, 0.49, 0.25, 0.4717, 0.3418, 0.0, 1.062, 0.0625, 1.062, 0.0625, 1.062, 0.0, 1.062, 0.8125, 1.062, 0.875, 1.062, 0.875, 1.062, 0.8125, 1.062, 0.4197, 0.4197, 0.4717, 0.3418, 0.4717, 0.3418, 0.4197, 0.4197, 0.625, 1.062, 0.6875, 1.062, 0.6875, 1.062, 0.625, 1.062, 0.9375, 1.062, 1.0, 1.062, 1.0, 1.062, 0.9375, 1.062, 0.4717, 0.1582, 0.4197, 0.08029, 0.4197, 0.08029, 0.4717, 0.1582, 0.01, 0.25, 0.02827, 0.3418, 0.02827, 0.3418, 0.01, 0.25, 0.375, 1.062, 0.4375, 1.062, 0.4375, 1.062, 0.375, 1.062, 0.4197, 0.08029, 0.3418, 0.02827, 0.3418, 0.02827, 0.4197, 0.08029, 0.125, 1.062, 0.1875, 1.062, 0.1875, 1.062, 0.125, 1.062, 0.6875, 1.062, 0.75, 1.062, 0.75, 1.062, 0.6875, 1.062, 0.02827, 0.3418, 0.08029, 0.4197, 0.08029, 0.4197, 0.02827, 0.3418, 0.25, 0.49, 0.3418, 0.4717, 0.3418, 0.4717, 0.25, 0.49, 0.4375, 1.062, 0.5, 1.062, 0.5, 1.062, 0.4375, 1.062, 0.3418, 0.02827, 0.25, 0.01, 0.25, 0.01, 0.3418, 0.02827, 0.08029, 0.4197, 0.1582, 0.4717, 0.1582, 0.4717, 0.08029, 0.4197, 0.1875, 1.062, 0.25, 1.062, 0.25, 1.062, 0.1875, 1.062, 0.75, 1.062, 0.8125, 1.062, 0.8125, 1.062, 0.75, 1.062, 0.3418, 0.4717, 0.4197, 0.4197, 0.4197, 0.4197, 0.3418, 0.4717, 0.0625, 1.062, 0.0625, 1.0, 0.0, 1.0, 0.0, 1.062, 1.0, 1.062, 1.0, 1.0, 0.9375, 1.0, 0.9375, 1.062, 0.9375, 1.062, 0.9375, 1.0, 0.875, 1.0, 0.875, 1.062, 0.875, 1.062, 0.875, 1.0, 0.8125, 1.0, 0.8125, 1.062, 0.8125, 1.062, 0.8125, 1.0, 0.75, 1.0, 0.75, 1.062, 0.75, 1.062, 0.75, 1.0, 0.6875, 1.0, 0.6875, 1.062, 0.6875, 1.062, 0.6875, 1.0, 0.625, 1.0, 0.625, 1.062, 0.625, 1.062, 0.625, 1.0, 0.5625, 1.0, 0.5625, 1.062, 0.5625, 1.062, 0.5625, 1.0, 0.5, 1.0, 0.5, 1.062, 0.5, 1.062, 0.5, 1.0, 0.4375, 1.0, 0.4375, 1.062, 0.4375, 1.062, 0.4375, 1.0, 0.375, 1.0, 0.375, 1.062, 0.375, 1.062, 0.375, 1.0, 0.3125, 1.0, 0.3125, 1.062, 0.3125, 1.062, 0.3125, 1.0, 0.25, 1.0, 0.25, 1.062, 0.25, 1.062, 0.25, 1.0, 0.1875, 1.0, 0.1875, 1.062, 0.1875, 1.062, 0.1875, 1.0, 0.125, 1.0, 0.125, 1.062, 0.125, 1.062, 0.125, 1.0, 0.0625, 1.0, 0.0625, 1.062, 0.375, 1.062, 0.4375, 1.062, 0.4375, 1.062, 0.375, 1.062, 0.1582, 0.02827, 0.08029, 0.08029, 0.08029, 0.08029, 0.1582, 0.02827, 0.4375, 1.062, 0.5, 1.062, 0.5, 1.062, 0.4375, 1.062, 0.08029, 0.08029, 0.02827, 0.1582, 0.02827, 0.1582, 0.08029, 0.08029, 0.5, 1.062, 0.5625, 1.062, 0.5625, 1.062, 0.5, 1.062, 0.02827, 0.1582, 0.01, 0.25, 0.01, 0.25, 0.02827, 0.1582, 0.5625, 1.062, 0.625, 1.062, 0.625, 1.062, 0.5625, 1.062, 0.01, 0.25, 0.02827, 0.3418, 0.02827, 0.3418, 0.01, 0.25, 0.625, 1.062, 0.6875, 1.062, 0.6875, 1.062, 0.625, 1.062, 0.02827, 0.3418, 0.08029, 0.4197, 0.08029, 0.4197, 0.02827, 0.3418, 0.25, 0.49, 0.3418, 0.4717, 0.3418, 0.4717, 0.25, 0.49, 0.6875, 1.062, 0.75, 1.062, 0.75, 1.062, 0.6875, 1.062, 0.08029, 0.4197, 0.1582, 0.4717, 0.1582, 0.4717, 0.08029, 0.4197, 0.3418, 0.4717, 0.4197, 0.4197, 0.4197, 0.4197, 0.3418, 0.4717, 0.75, 1.062, 0.8125, 1.062, 0.8125, 1.062, 0.75, 1.062, 0.1582, 0.4717, 0.25, 0.49, 0.25, 0.49, 0.1582, 0.4717, 0.25, 0.4164, 0.3125, 0.4164, 0.3125, 0.4164, 0.25, 0.4164, 0.0625, 1.062, 0.0, 1.062, 0.0, 1.062, 0.0625, 1.062, 0.875, 1.062, 0.8125, 1.062, 0.8125, 1.062, 0.875, 1.062, 0.3125, 1.062, 0.25, 1.062, 0.25, 1.062, 0.3125, 1.062, 0.5, 0.4164, 0.5625, 0.4164, 0.5625, 0.4164, 0.5, 0.4164, 0.5625, 1.062, 0.5, 1.062, 0.5, 1.062, 0.5625, 1.062, 0.75, 0.4164, 0.8125, 0.4164, 0.8125, 0.4164, 0.75, 0.4164, 0.1875, 0.4164, 0.25, 0.4164, 0.25, 0.4164, 0.1875, 0.4164, 0.8125, 1.062, 0.75, 1.062, 0.75, 1.062, 0.8125, 1.062, 0.25, 1.062, 0.1875, 1.062, 0.1875, 1.062, 0.25, 1.062, 0.4375, 0.4164, 0.5, 0.4164, 0.5, 0.4164, 0.4375, 0.4164, 0.5, 1.062, 0.4375, 1.062, 0.4375, 1.062, 0.5, 1.062, 0.6875, 0.4164, 0.75, 0.4164, 0.75, 0.4164, 0.6875, 0.4164, 0.125, 0.4164, 0.1875, 0.4164, 0.1875, 0.4164, 0.125, 0.4164, 0.75, 1.062, 0.6875, 1.062, 0.6875, 1.062, 0.75, 1.062, 0.1875, 1.062, 0.125, 1.062, 0.125, 1.062, 0.1875, 1.062, 0.125, 1.062, 0.0625, 1.062, 0.0625, 1.062, 0.125, 1.062, 0.6875, 1.062, 0.625, 1.062, 0.625, 1.062, 0.6875, 1.062, 1.0, 1.062, 0.9375, 1.062, 0.9375, 1.062, 1.0, 1.062, 0.0625, 0.4164, 0.125, 0.4164, 0.125, 0.4164, 0.0625, 0.4164, 0.625, 0.4164, 0.6875, 0.4164, 0.6875, 0.4164, 0.625, 0.4164, 0.4375, 1.062, 0.375, 1.062, 0.375, 1.062, 0.4375, 1.062, 0.9375, 0.4164, 1.0, 0.4164, 1.0, 0.4164, 0.9375, 0.4164, 0.375, 0.4164, 0.4375, 0.4164, 0.4375, 0.4164, 0.375, 0.4164, 0.1875, 1.062, 0.125, 1.062, 0.125, 1.062, 0.1875, 1.062, 0.75, 1.062, 0.6875, 1.062, 0.6875, 1.062, 0.75, 1.062, 0.125, 0.4164, 0.1875, 0.4164, 0.1875, 0.4164, 0.125, 0.4164, 0.6875, 0.4164, 0.75, 0.4164, 0.75, 0.4164, 0.6875, 0.4164, 0.5, 1.062, 0.4375, 1.062, 0.4375, 1.062, 0.5, 1.062, 0.4375, 0.4164, 0.5, 0.4164, 0.5, 0.4164, 0.4375, 0.4164, 0.25, 1.062, 0.1875, 1.062, 0.1875, 1.062, 0.25, 1.062, 0.8125, 1.062, 0.75, 1.062, 0.75, 1.062, 0.8125, 1.062, 0.8125, 0.4164, 0.875, 0.4164, 0.875, 0.4164, 0.8125, 0.4164, 0.625, 1.062, 0.5625, 1.062, 0.5625, 1.062, 0.625, 1.062, 0.0, 0.4164, 0.0625, 0.4164, 0.0625, 0.4164, 0.0, 0.4164, 0.5625, 0.4164, 0.625, 0.4164, 0.625, 0.4164, 0.5625, 0.4164, 0.375, 1.062, 0.3125, 1.062, 0.3125, 1.062, 0.375, 1.062, 0.9375, 1.062, 0.875, 1.062, 0.875, 1.062, 0.9375, 1.062, 0.3125, 0.4164, 0.375, 0.4164, 0.375, 0.4164, 0.3125, 0.4164, 0.875, 0.4164, 0.9375, 0.4164, 0.9375, 0.4164, 0.875, 0.4164, 0.125, 1.062, 0.0625, 1.062, 0.0625, 1.062, 0.125, 1.062, 0.6875, 1.062, 0.625, 1.062, 0.625, 1.062, 0.6875, 1.062, 1.0, 1.062, 0.9375, 1.062, 0.9375, 1.062, 1.0, 1.062, 0.0625, 0.4164, 0.125, 0.4164, 0.125, 0.4164, 0.0625, 0.4164, 0.625, 0.4164, 0.6875, 0.4164, 0.6875, 0.4164, 0.625, 0.4164, 0.4375, 1.062, 0.375, 1.062, 0.375, 1.062, 0.4375, 1.062, 0.9375, 0.4164, 1.0, 0.4164, 1.0, 0.4164, 0.9375, 0.4164, 0.375, 0.4164, 0.4375, 0.4164, 0.4375, 0.4164, 0.375, 0.4164, 0.0625, 1.062, 0.0, 1.062, 0.0, 0.4164, 0.0625, 0.4164, 0.125, 1.062, 0.0625, 1.062, 0.0625, 0.4164, 0.125, 0.4164, 0.1875, 1.062, 0.125, 1.062, 0.125, 0.4164, 0.1875, 0.4164, 0.25, 1.062, 0.1875, 1.062, 0.1875, 0.4164, 0.25, 0.4164, 0.3125, 1.062, 0.25, 1.062, 0.25, 0.4164, 0.3125, 0.4164, 0.375, 1.062, 0.3125, 1.062, 0.3125, 0.4164, 0.375, 0.4164, 0.4375, 1.062, 0.375, 1.062, 0.375, 0.4164, 0.4375, 0.4164, 0.5, 1.062, 0.4375, 1.062, 0.4375, 0.4164, 0.5, 0.4164, 0.5625, 1.062, 0.5, 1.062, 0.5, 0.4164, 0.5625, 0.4164, 0.625, 1.062, 0.5625, 1.062, 0.5625, 0.4164, 0.625, 0.4164, 0.6875, 1.062, 0.625, 1.062, 0.625, 0.4164, 0.6875, 0.4164, 0.75, 1.062, 0.6875, 1.062, 0.6875, 0.4164, 0.75, 0.4164, 0.8125, 1.062, 0.75, 1.062, 0.75, 0.4164, 0.8125, 0.4164, 0.875, 1.062, 0.8125, 1.062, 0.8125, 0.4164, 0.875, 0.4164, 0.9375, 1.062, 0.875, 1.062, 0.875, 0.4164, 0.9375, 0.4164, 1.0, 1.062, 0.9375, 1.062, 0.9375, 0.4164, 1.0, 0.4164, 0.3418, 0.4717, 0.25, 0.49, 0.1582, 0.4717, 0.08029, 0.4197, 0.02827, 0.3418, 0.01, 0.25, 0.02827, 0.1582, 0.08029, 0.08029, 0.1582, 0.02827, 0.25, 0.01, 0.3418, 0.02827, 0.4197, 0.08029, 0.4717, 0.1582, 0.49, 0.25, 0.4717, 0.3418, 0.4197, 0.4197, 0.75, 0.49, 0.8418, 0.4717, 0.9197, 0.4197, 0.9717, 0.3418, 0.99, 0.25, 0.9717, 0.1582, 0.9197, 0.08029, 0.8418, 0.02827, 0.75, 0.01, 0.6582, 0.02827, 0.5803, 0.08029, 0.5283, 0.1582, 0.51, 0.25, 0.5283, 0.3418, 0.5803, 0.4197, 0.6582, 0.4717, 0.875, 0.4164, 0.9375, 0.4164, 0.9375, 0.4164, 0.875, 0.4164, 0.3125, 0.4164, 0.375, 0.4164, 0.375, 0.4164, 0.3125, 0.4164, 0.9375, 1.062, 0.875, 1.062, 0.875, 1.062, 0.9375, 1.062, 0.375, 1.062, 0.3125, 1.062, 0.3125, 1.062, 0.375, 1.062, 0.5625, 0.4164, 0.625, 0.4164, 0.625, 0.4164, 0.5625, 0.4164, 0.0, 0.4164, 0.0625, 0.4164, 0.0625, 0.4164, 0.0, 0.4164, 0.625, 1.062, 0.5625, 1.062, 0.5625, 1.062, 0.625, 1.062, 0.8125, 0.4164, 0.875, 0.4164, 0.875, 0.4164, 0.8125, 0.4164, 0.25, 0.4164, 0.3125, 0.4164, 0.3125, 0.4164, 0.25, 0.4164, 0.0625, 1.062, 0.0, 1.062, 0.0, 1.062, 0.0625, 1.062, 0.875, 1.062, 0.8125, 1.062, 0.8125, 1.062, 0.875, 1.062, 0.3125, 1.062, 0.25, 1.062, 0.25, 1.062, 0.3125, 1.062, 0.5, 0.4164, 0.5625, 0.4164, 0.5625, 0.4164, 0.5, 0.4164, 0.5625, 1.062, 0.5, 1.062, 0.5, 1.062, 0.5625, 1.062, 0.75, 0.4164, 0.8125, 0.4164, 0.8125, 0.4164, 0.75, 0.4164, 0.1875, 0.4164, 0.25, 0.4164, 0.25, 0.4164, 0.1875, 0.4164, 0.0625, 1.062, 0.125, 1.062, 0.125, 1.062, 0.0625, 1.062, 0.9197, 0.08029, 0.9717, 0.1582, 0.9717, 0.1582, 0.9197, 0.08029, 0.02827, 0.1582, 0.01, 0.25, 0.01, 0.25, 0.02827, 0.1582, 0.9375, 0.4164, 0.875, 0.4164, 0.875, 0.4164, 0.9375, 0.4164, 0.49, 0.25, 0.4717, 0.1582, 0.4717, 0.1582, 0.49, 0.25, 0.375, 0.4164, 0.3125, 0.4164, 0.3125, 0.4164, 0.375, 0.4164, 0.875, 1.062, 0.9375, 1.062, 0.9375, 1.062, 0.875, 1.062, 0.51, 0.25, 0.5283, 0.1582, 0.5283, 0.1582, 0.51, 0.25, 0.3125, 1.062, 0.375, 1.062, 0.375, 1.062, 0.3125, 1.062, 0.625, 0.4164, 0.5625, 0.4164, 0.5625, 0.4164, 0.625, 0.4164, 0.08029, 0.08029, 0.02827, 0.1582, 0.02827, 0.1582, 0.08029, 0.08029, 0.0625, 0.4164, 0.0, 0.4164, 0.0, 0.4164, 0.0625, 0.4164, 0.5625, 1.062, 0.625, 1.062, 0.625, 1.062, 0.5625, 1.062, 0.9717, 0.1582, 0.99, 0.25, 0.99, 0.25, 0.9717, 0.1582, 0.4717, 0.3418, 0.49, 0.25, 0.49, 0.25, 0.4717, 0.3418, 0.875, 0.4164, 0.8125, 0.4164, 0.8125, 0.4164, 0.875, 0.4164, 0.0, 1.062, 0.0625, 1.062, 0.0625, 1.062, 0.0, 1.062, 0.3125, 0.4164, 0.25, 0.4164, 0.25, 0.4164, 0.3125, 0.4164, 0.8125, 1.062, 0.875, 1.062, 0.875, 1.062, 0.8125, 1.062, 0.5283, 0.1582, 0.5803, 0.08029, 0.5803, 0.08029, 0.5283, 0.1582, 0.25, 1.062, 0.3125, 1.062, 0.3125, 1.062, 0.25, 1.062, 0.99, 0.25, 0.9717, 0.3418, 0.9717, 0.3418, 0.99, 0.25, 0.1582, 0.02827, 0.08029, 0.08029, 0.08029, 0.08029, 0.1582, 0.02827, 0.5625, 0.4164, 0.5, 0.4164, 0.5, 0.4164, 0.5625, 0.4164, 0.4197, 0.4197, 0.4717, 0.3418, 0.4717, 0.3418, 0.4197, 0.4197, 0.5803, 0.08029, 0.6582, 0.02827, 0.6582, 0.02827, 0.5803, 0.08029, 0.5, 1.062, 0.5625, 1.062, 0.5625, 1.062, 0.5, 1.062, 0.9717, 0.3418, 0.9197, 0.4197, 0.9197, 0.4197, 0.9717, 0.3418, 0.1582, 0.4717, 0.25, 0.49, 0.25, 0.49, 0.1582, 0.4717, 0.8125, 0.4164, 0.75, 0.4164, 0.75, 0.4164, 0.8125, 0.4164, 0.25, 0.01, 0.1582, 0.02827, 0.1582, 0.02827, 0.25, 0.01, 0.25, 0.4164, 0.1875, 0.4164, 0.1875, 0.4164, 0.25, 0.4164, 1.0, 0.5, 1.0, 0.4164, 0.9375, 0.4164, 0.9375, 0.5, 0.0625, 0.5, 0.0625, 0.4164, 0.0, 0.4164, 0.0, 0.5, 0.9375, 0.5, 0.9375, 0.4164, 0.875, 0.4164, 0.875, 0.5, 0.875, 0.5, 0.875, 0.4164, 0.8125, 0.4164, 0.8125, 0.5, 0.8125, 0.5, 0.8125, 0.4164, 0.75, 0.4164, 0.75, 0.5, 0.75, 0.5, 0.75, 0.4164, 0.6875, 0.4164, 0.6875, 0.5, 0.6875, 0.5, 0.6875, 0.4164, 0.625, 0.4164, 0.625, 0.5, 0.625, 0.5, 0.625, 0.4164, 0.5625, 0.4164, 0.5625, 0.5, 0.5625, 0.5, 0.5625, 0.4164, 0.5, 0.4164, 0.5, 0.5, 0.5, 0.5, 0.5, 0.4164, 0.4375, 0.4164, 0.4375, 0.5, 0.4375, 0.5, 0.4375, 0.4164, 0.375, 0.4164, 0.375, 0.5, 0.375, 0.5, 0.375, 0.4164, 0.3125, 0.4164, 0.3125, 0.5, 0.3125, 0.5, 0.3125, 0.4164, 0.25, 0.4164, 0.25, 0.5, 0.25, 0.5, 0.25, 0.4164, 0.1875, 0.4164, 0.1875, 0.5, 0.1875, 0.5, 0.1875, 0.4164, 0.125, 0.4164, 0.125, 0.5, 0.125, 0.5, 0.125, 0.4164, 0.0625, 0.4164, 0.0625, 0.5, 0.5283, 0.3418, 0.51, 0.25, 0.51, 0.25, 0.5283, 0.3418, 0.125, 0.4164, 0.0625, 0.4164, 0.0625, 0.4164, 0.125, 0.4164, 0.6875, 0.4164, 0.625, 0.4164, 0.625, 0.4164, 0.6875, 0.4164, 1.0, 0.4164, 0.9375, 0.4164, 0.9375, 0.4164, 1.0, 0.4164, 0.8418, 0.02827, 0.9197, 0.08029, 0.9197, 0.08029, 0.8418, 0.02827, 0.5803, 0.4197, 0.5283, 0.3418, 0.5283, 0.3418, 0.5803, 0.4197, 0.4375, 0.4164, 0.375, 0.4164, 0.375, 0.4164, 0.4375, 0.4164, 0.8418, 0.4717, 0.75, 0.49, 0.75, 0.49, 0.8418, 0.4717, 0.75, 0.01, 0.8418, 0.02827, 0.8418, 0.02827, 0.75, 0.01, 0.1875, 0.4164, 0.125, 0.4164, 0.125, 0.4164, 0.1875, 0.4164, 0.75, 0.4164, 0.6875, 0.4164, 0.6875, 0.4164, 0.75, 0.4164, 0.6582, 0.4717, 0.5803, 0.4197, 0.5803, 0.4197, 0.6582, 0.4717, 0.9197, 0.4197, 0.8418, 0.4717, 0.8418, 0.4717, 0.9197, 0.4197, 0.5, 0.4164, 0.4375, 0.4164, 0.4375, 0.4164, 0.5, 0.4164, 0.6582, 0.02827, 0.75, 0.01, 0.75, 0.01, 0.6582, 0.02827, 0.75, 0.49, 0.6582, 0.4717, 0.6582, 0.4717, 0.75, 0.49, 0.25, 0.01, 0.1582, 0.02827, 0.1582, 0.02827, 0.25, 0.01, 0.3125, 1.062, 0.375, 1.062, 0.375, 1.062, 0.3125, 1.062, 0.3418, 0.02827, 0.25, 0.01, 0.25, 0.01, 0.3418, 0.02827, 0.25, 1.062, 0.3125, 1.062, 0.3125, 1.062, 0.25, 1.062, 0.4197, 0.08029, 0.3418, 0.02827, 0.3418, 0.02827, 0.4197, 0.08029, 0.1875, 1.062, 0.25, 1.062, 0.25, 1.062, 0.1875, 1.062, 0.4717, 0.1582, 0.4197, 0.08029, 0.4197, 0.08029, 0.4717, 0.1582, 0.125, 1.062, 0.1875, 1.062, 0.1875, 1.062, 0.125, 1.062, 0.9375, 1.062, 1.0, 1.062, 1.0, 1.062, 0.9375, 1.062, 0.49, 0.25, 0.4717, 0.1582, 0.4717, 0.1582, 0.49, 0.25, 0.0625, 1.062, 0.125, 1.062, 0.125, 1.062, 0.0625, 1.062, 0.875, 1.062, 0.9375, 1.062, 0.9375, 1.062, 0.875, 1.062, 0.4717, 0.3418, 0.49, 0.25, 0.49, 0.25, 0.4717, 0.3418, 0.0, 1.062, 0.0625, 1.062, 0.0625, 1.062, 0.0, 1.062, 0.8125, 1.062, 0.875, 1.062, 0.875, 1.062, 0.8125, 1.062, 0.4197, 0.4197, 0.4717, 0.3418, 0.4717, 0.3418, 0.4197, 0.4197, 0.625, 1.062, 0.6875, 1.062, 0.6875, 1.062, 0.625, 1.062, 0.9375, 1.062, 1.0, 1.062, 1.0, 1.062, 0.9375, 1.062, 0.4717, 0.1582, 0.4197, 0.08029, 0.4197, 0.08029, 0.4717, 0.1582, 0.01, 0.25, 0.02827, 0.3418, 0.02827, 0.3418, 0.01, 0.25, 0.375, 1.062, 0.4375, 1.062, 0.4375, 1.062, 0.375, 1.062, 0.4197, 0.08029, 0.3418, 0.02827, 0.3418, 0.02827, 0.4197, 0.08029, 0.125, 1.062, 0.1875, 1.062, 0.1875, 1.062, 0.125, 1.062, 0.6875, 1.062, 0.75, 1.062, 0.75, 1.062, 0.6875, 1.062, 0.02827, 0.3418, 0.08029, 0.4197, 0.08029, 0.4197, 0.02827, 0.3418, 0.25, 0.49, 0.3418, 0.4717, 0.3418, 0.4717, 0.25, 0.49, 0.4375, 1.062, 0.5, 1.062, 0.5, 1.062, 0.4375, 1.062, 0.3418, 0.02827, 0.25, 0.01, 0.25, 0.01, 0.3418, 0.02827, 0.08029, 0.4197, 0.1582, 0.4717, 0.1582, 0.4717, 0.08029, 0.4197, 0.1875, 1.062, 0.25, 1.062, 0.25, 1.062, 0.1875, 1.062, 0.75, 1.062, 0.8125, 1.062, 0.8125, 1.062, 0.75, 1.062, 0.3418, 0.4717, 0.4197, 0.4197, 0.4197, 0.4197, 0.3418, 0.4717, 0.0625, 1.062, 0.0625, 1.0, 0.0, 1.0, 0.0, 1.062, 1.0, 1.062, 1.0, 1.0, 0.9375, 1.0, 0.9375, 1.062, 0.9375, 1.062, 0.9375, 1.0, 0.875, 1.0, 0.875, 1.062, 0.875, 1.062, 0.875, 1.0, 0.8125, 1.0, 0.8125, 1.062, 0.8125, 1.062, 0.8125, 1.0, 0.75, 1.0, 0.75, 1.062, 0.75, 1.062, 0.75, 1.0, 0.6875, 1.0, 0.6875, 1.062, 0.6875, 1.062, 0.6875, 1.0, 0.625, 1.0, 0.625, 1.062, 0.625, 1.062, 0.625, 1.0, 0.5625, 1.0, 0.5625, 1.062, 0.5625, 1.062, 0.5625, 1.0, 0.5, 1.0, 0.5, 1.062, 0.5, 1.062, 0.5, 1.0, 0.4375, 1.0, 0.4375, 1.062, 0.4375, 1.062, 0.4375, 1.0, 0.375, 1.0, 0.375, 1.062, 0.375, 1.062, 0.375, 1.0, 0.3125, 1.0, 0.3125, 1.062, 0.3125, 1.062, 0.3125, 1.0, 0.25, 1.0, 0.25, 1.062, 0.25, 1.062, 0.25, 1.0, 0.1875, 1.0, 0.1875, 1.062, 0.1875, 1.062, 0.1875, 1.0, 0.125, 1.0, 0.125, 1.062, 0.125, 1.062, 0.125, 1.0, 0.0625, 1.0, 0.0625, 1.062, 0.375, 1.062, 0.4375, 1.062, 0.4375, 1.062, 0.375, 1.062, 0.1582, 0.02827, 0.08029, 0.08029, 0.08029, 0.08029, 0.1582, 0.02827, 0.4375, 1.062, 0.5, 1.062, 0.5, 1.062, 0.4375, 1.062, 0.08029, 0.08029, 0.02827, 0.1582, 0.02827, 0.1582, 0.08029, 0.08029, 0.5, 1.062, 0.5625, 1.062, 0.5625, 1.062, 0.5, 1.062, 0.02827, 0.1582, 0.01, 0.25, 0.01, 0.25, 0.02827, 0.1582, 0.5625, 1.062, 0.625, 1.062, 0.625, 1.062, 0.5625, 1.062, 0.01, 0.25, 0.02827, 0.3418, 0.02827, 0.3418, 0.01, 0.25, 0.625, 1.062, 0.6875, 1.062, 0.6875, 1.062, 0.625, 1.062, 0.02827, 0.3418, 0.08029, 0.4197, 0.08029, 0.4197, 0.02827, 0.3418, 0.25, 0.49, 0.3418, 0.4717, 0.3418, 0.4717, 0.25, 0.49, 0.6875, 1.062, 0.75, 1.062, 0.75, 1.062, 0.6875, 1.062, 0.08029, 0.4197, 0.1582, 0.4717, 0.1582, 0.4717, 0.08029, 0.4197, 0.3418, 0.4717, 0.4197, 0.4197, 0.4197, 0.4197, 0.3418, 0.4717, 0.75, 1.062, 0.8125, 1.062, 0.8125, 1.062, 0.75, 1.062, 0.1582, 0.4717, 0.25, 0.49, 0.25, 0.49, 0.1582, 0.4717, 0.25, 0.4164, 0.3125, 0.4164, 0.3125, 0.4164, 0.25, 0.4164, 0.0625, 1.062, 0.0, 1.062, 0.0, 1.062, 0.0625, 1.062, 0.875, 1.062, 0.8125, 1.062, 0.8125, 1.062, 0.875, 1.062, 0.3125, 1.062, 0.25, 1.062, 0.25, 1.062, 0.3125, 1.062, 0.5, 0.4164, 0.5625, 0.4164, 0.5625, 0.4164, 0.5, 0.4164, 0.5625, 1.062, 0.5, 1.062, 0.5, 1.062, 0.5625, 1.062, 0.75, 0.4164, 0.8125, 0.4164, 0.8125, 0.4164, 0.75, 0.4164, 0.1875, 0.4164, 0.25, 0.4164, 0.25, 0.4164, 0.1875, 0.4164, 0.8125, 1.062, 0.75, 1.062, 0.75, 1.062, 0.8125, 1.062, 0.25, 1.062, 0.1875, 1.062, 0.1875, 1.062, 0.25, 1.062, 0.4375, 0.4164, 0.5, 0.4164, 0.5, 0.4164, 0.4375, 0.4164, 0.5, 1.062, 0.4375, 1.062, 0.4375, 1.062, 0.5, 1.062, 0.6875, 0.4164, 0.75, 0.4164, 0.75, 0.4164, 0.6875, 0.4164, 0.125, 0.4164, 0.1875, 0.4164, 0.1875, 0.4164, 0.125, 0.4164, 0.75, 1.062, 0.6875, 1.062, 0.6875, 1.062, 0.75, 1.062, 0.1875, 1.062, 0.125, 1.062, 0.125, 1.062, 0.1875, 1.062, 0.125, 1.062, 0.0625, 1.062, 0.0625, 1.062, 0.125, 1.062, 0.6875, 1.062, 0.625, 1.062, 0.625, 1.062, 0.6875, 1.062, 1.0, 1.062, 0.9375, 1.062, 0.9375, 1.062, 1.0, 1.062, 0.0625, 0.4164, 0.125, 0.4164, 0.125, 0.4164, 0.0625, 0.4164, 0.625, 0.4164, 0.6875, 0.4164, 0.6875, 0.4164, 0.625, 0.4164, 0.4375, 1.062, 0.375, 1.062, 0.375, 1.062, 0.4375, 1.062, 0.9375, 0.4164, 1.0, 0.4164, 1.0, 0.4164, 0.9375, 0.4164, 0.375, 0.4164, 0.4375, 0.4164, 0.4375, 0.4164, 0.375, 0.4164, 0.1875, 1.062, 0.125, 1.062, 0.125, 1.062, 0.1875, 1.062, 0.75, 1.062, 0.6875, 1.062, 0.6875, 1.062, 0.75, 1.062, 0.125, 0.4164, 0.1875, 0.4164, 0.1875, 0.4164, 0.125, 0.4164, 0.6875, 0.4164, 0.75, 0.4164, 0.75, 0.4164, 0.6875, 0.4164, 0.5, 1.062, 0.4375, 1.062, 0.4375, 1.062, 0.5, 1.062, 0.4375, 0.4164, 0.5, 0.4164, 0.5, 0.4164, 0.4375, 0.4164, 0.25, 1.062, 0.1875, 1.062, 0.1875, 1.062, 0.25, 1.062, 0.8125, 1.062, 0.75, 1.062, 0.75, 1.062, 0.8125, 1.062, 0.8125, 0.4164, 0.875, 0.4164, 0.875, 0.4164, 0.8125, 0.4164, 0.625, 1.062, 0.5625, 1.062, 0.5625, 1.062, 0.625, 1.062, 0.0, 0.4164, 0.0625, 0.4164, 0.0625, 0.4164, 0.0, 0.4164, 0.5625, 0.4164, 0.625, 0.4164, 0.625, 0.4164, 0.5625, 0.4164, 0.375, 1.062, 0.3125, 1.062, 0.3125, 1.062, 0.375, 1.062, 0.9375, 1.062, 0.875, 1.062, 0.875, 1.062, 0.9375, 1.062, 0.3125, 0.4164, 0.375, 0.4164, 0.375, 0.4164, 0.3125, 0.4164, 0.875, 0.4164, 0.9375, 0.4164, 0.9375, 0.4164, 0.875, 0.4164, 0.125, 1.062, 0.0625, 1.062, 0.0625, 1.062, 0.125, 1.062, 0.6875, 1.062, 0.625, 1.062, 0.625, 1.062, 0.6875, 1.062, 1.0, 1.062, 0.9375, 1.062, 0.9375, 1.062, 1.0, 1.062, 0.0625, 0.4164, 0.125, 0.4164, 0.125, 0.4164, 0.0625, 0.4164, 0.625, 0.4164, 0.6875, 0.4164, 0.6875, 0.4164, 0.625, 0.4164, 0.4375, 1.062, 0.375, 1.062, 0.375, 1.062, 0.4375, 1.062, 0.9375, 0.4164, 1.0, 0.4164, 1.0, 0.4164, 0.9375, 0.4164, 0.375, 0.4164, 0.4375, 0.4164, 0.4375, 0.4164, 0.375, 0.4164, 0.0625, 1.062, 0.0, 1.062, 0.0, 0.4164, 0.0625, 0.4164, 0.125, 1.062, 0.0625, 1.062, 0.0625, 0.4164, 0.125, 0.4164, 0.1875, 1.062, 0.125, 1.062, 0.125, 0.4164, 0.1875, 0.4164, 0.25, 1.062, 0.1875, 1.062, 0.1875, 0.4164, 0.25, 0.4164, 0.3125, 1.062, 0.25, 1.062, 0.25, 0.4164, 0.3125, 0.4164, 0.375, 1.062, 0.3125, 1.062, 0.3125, 0.4164, 0.375, 0.4164, 0.4375, 1.062, 0.375, 1.062, 0.375, 0.4164, 0.4375, 0.4164, 0.5, 1.062, 0.4375, 1.062, 0.4375, 0.4164, 0.5, 0.4164, 0.5625, 1.062, 0.5, 1.062, 0.5, 0.4164, 0.5625, 0.4164, 0.625, 1.062, 0.5625, 1.062, 0.5625, 0.4164, 0.625, 0.4164, 0.6875, 1.062, 0.625, 1.062, 0.625, 0.4164, 0.6875, 0.4164, 0.75, 1.062, 0.6875, 1.062, 0.6875, 0.4164, 0.75, 0.4164, 0.8125, 1.062, 0.75, 1.062, 0.75, 0.4164, 0.8125, 0.4164, 0.875, 1.062, 0.8125, 1.062, 0.8125, 0.4164, 0.875, 0.4164, 0.9375, 1.062, 0.875, 1.062, 0.875, 0.4164, 0.9375, 0.4164, 1.0, 1.062, 0.9375, 1.062, 0.9375, 0.4164, 1.0, 0.4164])
me_cylinder.materials.append(None)
me_cylinder.materials.append(None)
me_cylinder.materials.append(mat_glass_original)
me_cylinder.materials.append(mat_material_001)
me_cylinder.materials.append(None)
me_cylinder.update()

# ---- objects
ob_light = bpy.data.objects.new('Light', light_light)
ob_camera = bpy.data.objects.new('Camera', cam_camera)
ob_cylinder = bpy.data.objects.new('Cylinder', me_cylinder)

# ---- transforms, parenting, visibility, modifiers, constraints
ob_light.location = (4.076, 1.005, 5.904)
ob_light.rotation_euler = (0.6503, 0.05522, 1.866)
ob_light.lock_rotations_4d = False
ob_light.empty_display_type = 'ARROWS'
ob_light.color = (0.0, 0.0, 0.0, 0.0)
ob_light.lineart.crease_threshold = 0.0
ob_camera.location = (7.359, -6.926, 4.958)
ob_camera.rotation_euler = (1.109, 0.0, 0.8149)
ob_camera.lock_rotations_4d = False
ob_camera.empty_display_type = 'ARROWS'
ob_camera.color = (0.0, 0.0, 0.0, 0.0)
ob_camera.display_type = 'WIRE'
ob_camera.lineart.crease_threshold = 0.0
ob_cylinder.location = (0.0, 0.0, 0.0)
ob_cylinder.scale = (1.0, 1.0, -2.994)

# ---- collection membership
col_collection.objects.link(ob_light)
col_collection.objects.link(ob_camera)
col_collection.objects.link(ob_cylinder)

# ---- scene / render settings (as saved in the file)
scene.camera = ob_camera
scene.frame_start = 1; scene.frame_end = 250; scene.frame_set(1)
scene.render.engine = 'BLENDER_EEVEE_NEXT'
scene.render.bake_bias = 0.0
scene.render.bake_samples = 0
scene.cycles.sampling_pattern = 'TABULATED_SOBOL'
scene.eevee.use_volume_custom_range = False
bpy.context.view_layer.update()
